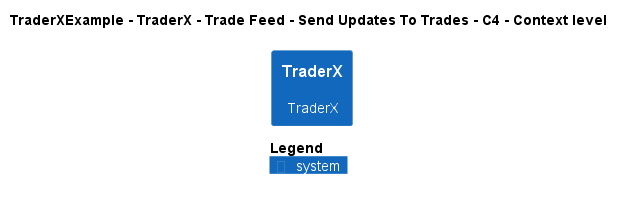

The diagram above was rendered by PlantUML. Its source (embedded in the PNG):
@startuml
!pragma layout smetana
!include ..\..\..\..\..\..\..\.c4s\C4_Context.puml

AddElementTag("c4interflow:lifecycle:new", $bgColor=green, $fontColor=#ffffff, $borderColor=green, $shadowing="False")
AddElementTag("c4interflow:lifecycle:changed", $bgColor=orange, $fontColor=#ffffff, $borderColor=orange, $shadowing="False")
AddElementTag("c4interflow:lifecycle:removed", $bgColor=red, $fontColor=#ffffff, $borderColor=red, $shadowing="False")

AddRelTag("c4interflow:lifecycle:new", $textColor=green, $lineColor=green)
AddRelTag("c4interflow:lifecycle:changed", $textColor=orange, $lineColor=orange)
AddRelTag("c4interflow:lifecycle:removed", $textColor=red, $lineColor=red)

SHOW_PERSON_PORTRAIT()
LAYOUT_TOP_DOWN()

skinparam linetype polyline

title TraderXExample - TraderX - Trade Feed - Send Updates To Trades - C4 - Context level

System(TraderXExample.SoftwareSystems.TraderX, "TraderX", "TraderX")



SHOW_LEGEND()
@enduml